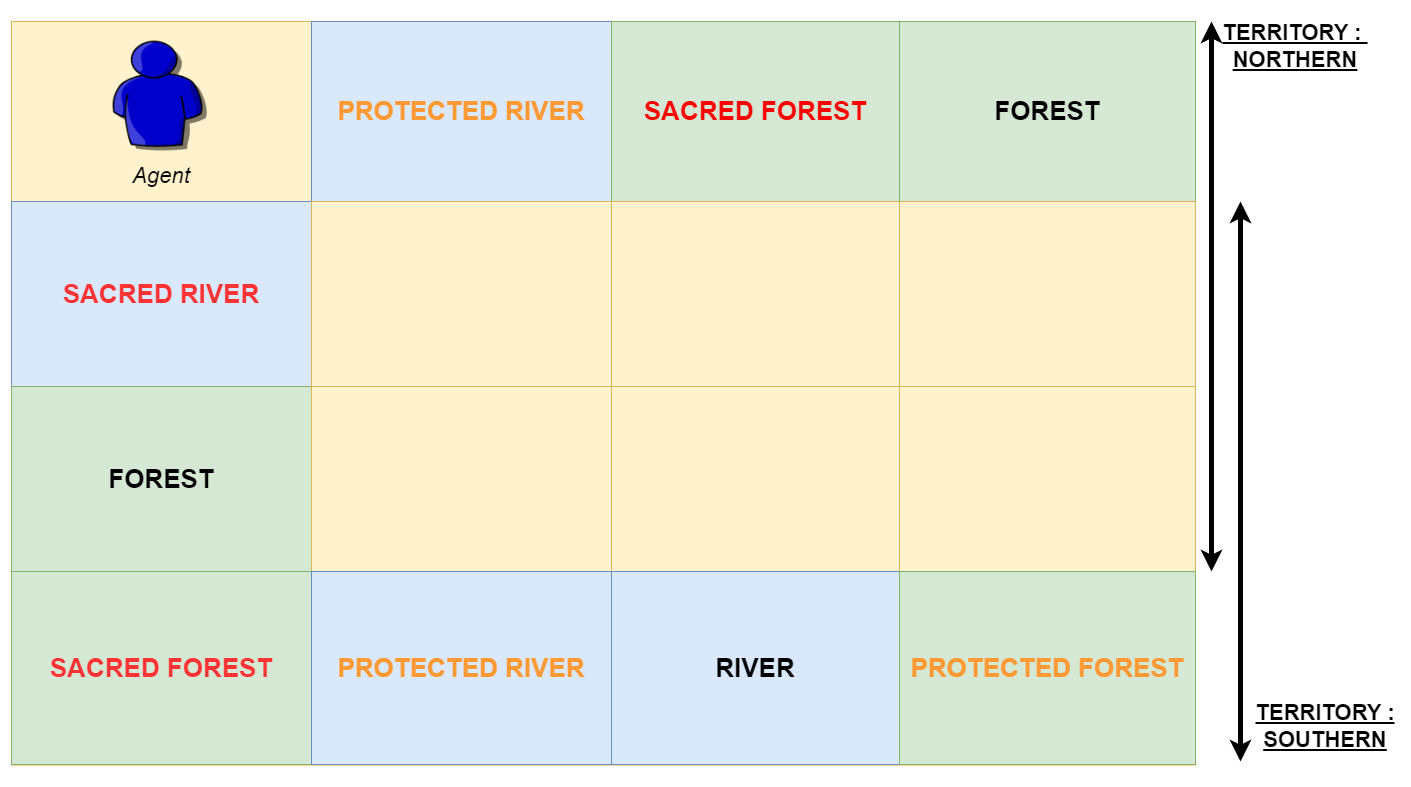

The diagram above was exported from draw.io. Its source (the exported page's mxGraphModel, read from the mxfile embedded in the PNG):
<mxGraphModel dx="1038" dy="579" grid="1" gridSize="10" guides="1" tooltips="1" connect="1" arrows="1" fold="1" page="1" pageScale="1.5" pageWidth="1169" pageHeight="826" background="none" math="0" shadow="0">
  <root>
    <mxCell id="0" style=";html=1;" />
    <mxCell id="1" style=";html=1;" parent="0" />
    <mxCell id="Oav3xpusOqDU8n3lphEp-1" value="PhD Proof of concept - Tokimahery Ramarozaka" style="text;html=1;strokeColor=none;fillColor=none;align=center;verticalAlign=middle;whiteSpace=wrap;rounded=0;fontSize=25;fontStyle=1" parent="1" vertex="1">
      <mxGeometry x="240" y="40" width="1080" height="40" as="geometry" />
    </mxCell>
    <mxCell id="Oav3xpusOqDU8n3lphEp-2" value="" style="childLayout=tableLayout;recursiveResize=0;shadow=0;fillColor=none;fontSize=22;strokeColor=#FF9933;" parent="1" vertex="1">
      <mxGeometry x="160" y="100" width="1184" height="743.4500000000002" as="geometry" />
    </mxCell>
    <mxCell id="Oav3xpusOqDU8n3lphEp-7" style="shape=tableRow;horizontal=0;startSize=0;swimlaneHead=0;swimlaneBody=0;top=0;left=0;bottom=0;right=0;dropTarget=0;collapsible=0;recursiveResize=0;expand=0;fontStyle=0;fillColor=none;strokeColor=inherit;fontSize=18;" parent="Oav3xpusOqDU8n3lphEp-2" vertex="1">
      <mxGeometry width="1184" height="180" as="geometry" />
    </mxCell>
    <UserObject label="" id="Oav3xpusOqDU8n3lphEp-8">
      <mxCell style="connectable=0;recursiveResize=0;strokeColor=#d6b656;fillColor=#fff2cc;align=center;whiteSpace=wrap;html=1;fontSize=18;" parent="Oav3xpusOqDU8n3lphEp-7" vertex="1">
        <mxGeometry width="300" height="180" as="geometry">
          <mxRectangle width="300" height="180" as="alternateBounds" />
        </mxGeometry>
      </mxCell>
    </UserObject>
    <mxCell id="Oav3xpusOqDU8n3lphEp-9" value="&lt;b&gt;&lt;font color=&quot;#ff9933&quot; style=&quot;font-size: 26px;&quot;&gt;PROTECTED RIVER&lt;/font&gt;&lt;/b&gt;" style="connectable=0;recursiveResize=0;strokeColor=#6c8ebf;fillColor=#dae8fc;align=center;whiteSpace=wrap;html=1;fontSize=18;" parent="Oav3xpusOqDU8n3lphEp-7" vertex="1">
      <mxGeometry x="300" width="300" height="180" as="geometry">
        <mxRectangle width="300" height="180" as="alternateBounds" />
      </mxGeometry>
    </mxCell>
    <mxCell id="Oav3xpusOqDU8n3lphEp-10" value="&lt;b&gt;&lt;font color=&quot;#ff0000&quot; style=&quot;font-size: 26px;&quot;&gt;SACRED FOREST&lt;/font&gt;&lt;/b&gt;" style="connectable=0;recursiveResize=0;strokeColor=#82b366;fillColor=#d5e8d4;align=center;whiteSpace=wrap;html=1;fontSize=18;" parent="Oav3xpusOqDU8n3lphEp-7" vertex="1">
      <mxGeometry x="600" width="288" height="180" as="geometry">
        <mxRectangle width="288" height="180" as="alternateBounds" />
      </mxGeometry>
    </mxCell>
    <mxCell id="Oav3xpusOqDU8n3lphEp-16" value="&lt;b&gt;&lt;font style=&quot;font-size: 26px;&quot;&gt;FOREST&lt;/font&gt;&lt;/b&gt;" style="connectable=0;recursiveResize=0;strokeColor=#82b366;fillColor=#d5e8d4;align=center;whiteSpace=wrap;html=1;fontSize=18;verticalAlign=middle;" parent="Oav3xpusOqDU8n3lphEp-7" vertex="1">
      <mxGeometry x="888" width="296" height="180" as="geometry">
        <mxRectangle width="296" height="180" as="alternateBounds" />
      </mxGeometry>
    </mxCell>
    <mxCell id="Oav3xpusOqDU8n3lphEp-3" value="" style="shape=tableRow;horizontal=0;startSize=0;swimlaneHead=0;swimlaneBody=0;top=0;left=0;bottom=0;right=0;dropTarget=0;collapsible=0;recursiveResize=0;expand=0;fontStyle=0;fillColor=none;strokeColor=inherit;fontSize=18;" parent="Oav3xpusOqDU8n3lphEp-2" vertex="1">
      <mxGeometry y="180" width="1184" height="185" as="geometry" />
    </mxCell>
    <mxCell id="Oav3xpusOqDU8n3lphEp-4" value="&lt;b&gt;&lt;font color=&quot;#ff3333&quot; style=&quot;font-size: 26px;&quot;&gt;SACRED RIVER&lt;/font&gt;&lt;/b&gt;" style="connectable=0;recursiveResize=0;strokeColor=#6c8ebf;fillColor=#dae8fc;align=center;whiteSpace=wrap;html=1;fontSize=18;" parent="Oav3xpusOqDU8n3lphEp-3" vertex="1">
      <mxGeometry width="300" height="185" as="geometry">
        <mxRectangle width="300" height="185" as="alternateBounds" />
      </mxGeometry>
    </mxCell>
    <mxCell id="Oav3xpusOqDU8n3lphEp-5" value="" style="connectable=0;recursiveResize=0;strokeColor=#d6b656;fillColor=#fff2cc;align=center;whiteSpace=wrap;html=1;fontSize=18;" parent="Oav3xpusOqDU8n3lphEp-3" vertex="1">
      <mxGeometry x="300" width="300" height="185" as="geometry">
        <mxRectangle width="300" height="185" as="alternateBounds" />
      </mxGeometry>
    </mxCell>
    <mxCell id="Oav3xpusOqDU8n3lphEp-6" value="" style="connectable=0;recursiveResize=0;strokeColor=#d6b656;fillColor=#fff2cc;align=center;whiteSpace=wrap;html=1;fontSize=18;" parent="Oav3xpusOqDU8n3lphEp-3" vertex="1">
      <mxGeometry x="600" width="288" height="185" as="geometry">
        <mxRectangle width="288" height="185" as="alternateBounds" />
      </mxGeometry>
    </mxCell>
    <mxCell id="Oav3xpusOqDU8n3lphEp-15" style="connectable=0;recursiveResize=0;strokeColor=#d6b656;fillColor=#fff2cc;align=center;whiteSpace=wrap;html=1;fontSize=18;" parent="Oav3xpusOqDU8n3lphEp-3" vertex="1">
      <mxGeometry x="888" width="296" height="185" as="geometry">
        <mxRectangle width="296" height="185" as="alternateBounds" />
      </mxGeometry>
    </mxCell>
    <mxCell id="Oav3xpusOqDU8n3lphEp-11" style="shape=tableRow;horizontal=0;startSize=0;swimlaneHead=0;swimlaneBody=0;top=0;left=0;bottom=0;right=0;dropTarget=0;collapsible=0;recursiveResize=0;expand=0;fontStyle=0;fillColor=none;strokeColor=inherit;fontSize=18;" parent="Oav3xpusOqDU8n3lphEp-2" vertex="1">
      <mxGeometry y="365" width="1184" height="185" as="geometry" />
    </mxCell>
    <mxCell id="Oav3xpusOqDU8n3lphEp-12" value="&lt;b&gt;&lt;font style=&quot;font-size: 26px;&quot;&gt;FOREST&lt;/font&gt;&lt;/b&gt;" style="connectable=0;recursiveResize=0;strokeColor=#82b366;fillColor=#d5e8d4;align=center;whiteSpace=wrap;html=1;fontSize=18;" parent="Oav3xpusOqDU8n3lphEp-11" vertex="1">
      <mxGeometry width="300" height="185" as="geometry">
        <mxRectangle width="300" height="185" as="alternateBounds" />
      </mxGeometry>
    </mxCell>
    <mxCell id="Oav3xpusOqDU8n3lphEp-13" value="" style="connectable=0;recursiveResize=0;strokeColor=#d6b656;fillColor=#fff2cc;align=center;whiteSpace=wrap;html=1;fontSize=18;" parent="Oav3xpusOqDU8n3lphEp-11" vertex="1">
      <mxGeometry x="300" width="300" height="185" as="geometry">
        <mxRectangle width="300" height="185" as="alternateBounds" />
      </mxGeometry>
    </mxCell>
    <mxCell id="Oav3xpusOqDU8n3lphEp-14" value="" style="connectable=0;recursiveResize=0;strokeColor=#d6b656;fillColor=#fff2cc;align=center;whiteSpace=wrap;html=1;fontSize=25;fontStyle=1" parent="Oav3xpusOqDU8n3lphEp-11" vertex="1">
      <mxGeometry x="600" width="288" height="185" as="geometry">
        <mxRectangle width="288" height="185" as="alternateBounds" />
      </mxGeometry>
    </mxCell>
    <mxCell id="Oav3xpusOqDU8n3lphEp-17" value="" style="connectable=0;recursiveResize=0;strokeColor=#d6b656;fillColor=#fff2cc;align=center;whiteSpace=wrap;html=1;fontSize=18;" parent="Oav3xpusOqDU8n3lphEp-11" vertex="1">
      <mxGeometry x="888" width="296" height="185" as="geometry">
        <mxRectangle width="296" height="185" as="alternateBounds" />
      </mxGeometry>
    </mxCell>
    <mxCell id="Oav3xpusOqDU8n3lphEp-18" style="shape=tableRow;horizontal=0;startSize=0;swimlaneHead=0;swimlaneBody=0;top=0;left=0;bottom=0;right=0;dropTarget=0;collapsible=0;recursiveResize=0;expand=0;fontStyle=0;fillColor=none;strokeColor=inherit;fontSize=18;" parent="Oav3xpusOqDU8n3lphEp-2" vertex="1">
      <mxGeometry y="550" width="1184" height="193" as="geometry" />
    </mxCell>
    <mxCell id="Oav3xpusOqDU8n3lphEp-19" value="&lt;b style=&quot;font-size: 26px;&quot;&gt;&lt;font color=&quot;#ff3333&quot;&gt;&lt;font style=&quot;font-size: 26px;&quot;&gt;SACRED&amp;nbsp;&lt;/font&gt;&lt;font style=&quot;font-size: 26px;&quot;&gt;FOREST&lt;/font&gt;&lt;/font&gt;&lt;/b&gt;" style="connectable=0;recursiveResize=0;strokeColor=#82b366;fillColor=#d5e8d4;align=center;whiteSpace=wrap;html=1;fontSize=18;" parent="Oav3xpusOqDU8n3lphEp-18" vertex="1">
      <mxGeometry width="300" height="193" as="geometry">
        <mxRectangle width="300" height="193" as="alternateBounds" />
      </mxGeometry>
    </mxCell>
    <mxCell id="Oav3xpusOqDU8n3lphEp-20" value="&lt;b&gt;&lt;font color=&quot;#ff9933&quot; style=&quot;font-size: 26px;&quot;&gt;PROTECTED RIVER&lt;/font&gt;&lt;/b&gt;" style="connectable=0;recursiveResize=0;strokeColor=#6c8ebf;fillColor=#dae8fc;align=center;whiteSpace=wrap;html=1;fontSize=18;" parent="Oav3xpusOqDU8n3lphEp-18" vertex="1">
      <mxGeometry x="300" width="300" height="193" as="geometry">
        <mxRectangle width="300" height="193" as="alternateBounds" />
      </mxGeometry>
    </mxCell>
    <mxCell id="Oav3xpusOqDU8n3lphEp-21" value="&lt;b&gt;&lt;font style=&quot;font-size: 26px;&quot;&gt;RIVER&lt;/font&gt;&lt;/b&gt;" style="connectable=0;recursiveResize=0;strokeColor=#6c8ebf;fillColor=#dae8fc;align=center;whiteSpace=wrap;html=1;fontSize=18;" parent="Oav3xpusOqDU8n3lphEp-18" vertex="1">
      <mxGeometry x="600" width="288" height="193" as="geometry">
        <mxRectangle width="288" height="193" as="alternateBounds" />
      </mxGeometry>
    </mxCell>
    <mxCell id="Oav3xpusOqDU8n3lphEp-22" value="&lt;b&gt;&lt;font color=&quot;#ff9933&quot; style=&quot;font-size: 26px;&quot;&gt;PROTECTED FOREST&lt;/font&gt;&lt;/b&gt;" style="connectable=0;recursiveResize=0;strokeColor=#82b366;fillColor=#d5e8d4;align=center;whiteSpace=wrap;html=1;fontSize=18;" parent="Oav3xpusOqDU8n3lphEp-18" vertex="1">
      <mxGeometry x="888" width="296" height="193" as="geometry">
        <mxRectangle width="296" height="193" as="alternateBounds" />
      </mxGeometry>
    </mxCell>
    <mxCell id="Oav3xpusOqDU8n3lphEp-60" value="" style="endArrow=classic;startArrow=classic;html=1;rounded=0;fontSize=22;strokeWidth=5;" parent="1" edge="1">
      <mxGeometry width="50" height="50" relative="1" as="geometry">
        <mxPoint x="1360" y="650" as="sourcePoint" />
        <mxPoint x="1360" y="100" as="targetPoint" />
      </mxGeometry>
    </mxCell>
    <mxCell id="Oav3xpusOqDU8n3lphEp-61" value="" style="endArrow=classic;startArrow=classic;html=1;rounded=0;fontSize=22;strokeWidth=5;" parent="1" edge="1">
      <mxGeometry width="50" height="50" relative="1" as="geometry">
        <mxPoint x="1400" y="840" as="sourcePoint" />
        <mxPoint x="1400" y="280" as="targetPoint" />
      </mxGeometry>
    </mxCell>
    <mxCell id="Oav3xpusOqDU8n3lphEp-62" value="&lt;b&gt;&lt;u&gt;TERRITORY :&amp;nbsp;&lt;br&gt;NORTHERN&lt;br&gt;&lt;/u&gt;&lt;/b&gt;" style="text;html=1;strokeColor=none;fillColor=none;align=center;verticalAlign=middle;whiteSpace=wrap;rounded=0;fontSize=22;" parent="1" vertex="1">
      <mxGeometry x="1334" y="110" width="220" height="30" as="geometry" />
    </mxCell>
    <mxCell id="Oav3xpusOqDU8n3lphEp-63" value="&lt;b&gt;&lt;u&gt;TERRITORY : &lt;br&gt;SOUTHERN&lt;br&gt;&lt;/u&gt;&lt;/b&gt;" style="text;html=1;strokeColor=none;fillColor=none;align=center;verticalAlign=middle;whiteSpace=wrap;rounded=0;fontSize=22;" parent="1" vertex="1">
      <mxGeometry x="1400" y="790" width="170" height="30" as="geometry" />
    </mxCell>
    <mxCell id="Oav3xpusOqDU8n3lphEp-80" value="" style="shape=image;verticalLabelPosition=bottom;labelBackgroundColor=default;verticalAlign=top;aspect=fixed;imageAspect=0;image=https://freesvg.org/img/nicubunu_Abstract_person.png;" parent="1" vertex="1">
      <mxGeometry x="240" y="110" width="130" height="130" as="geometry" />
    </mxCell>
    <mxCell id="Oav3xpusOqDU8n3lphEp-81" value="&lt;span&gt;Agent&lt;/span&gt;" style="text;html=1;strokeColor=none;fillColor=none;align=center;verticalAlign=middle;whiteSpace=wrap;rounded=0;fontSize=22;fontStyle=2" parent="1" vertex="1">
      <mxGeometry x="280" y="240" width="60" height="30" as="geometry" />
    </mxCell>
  </root>
</mxGraphModel>